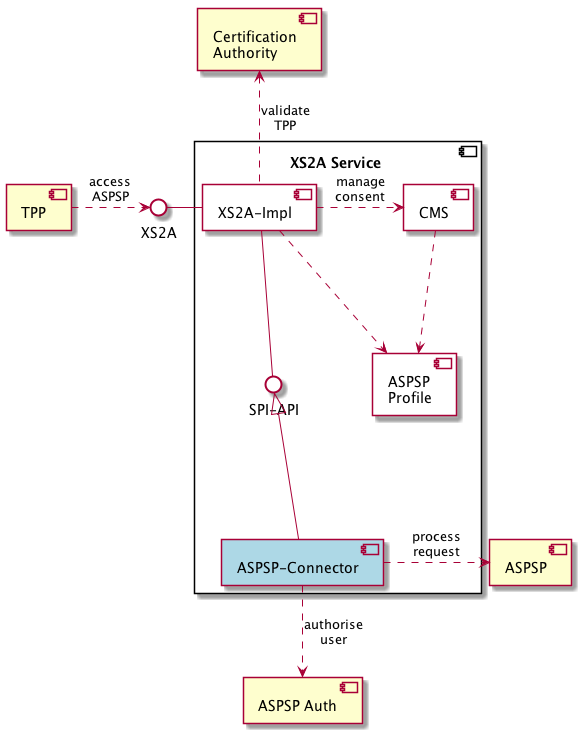

The diagram above was rendered by PlantUML. Its source (embedded in the PNG):
@startuml
skinparam componentStyle uml2

component "TPP" as TPP
component "ASPSP" as ASPSP
component "ASPSP Auth" as auth
component "Certification\nAuthority" as CA
interface XS2A #white

TPP .> XS2A : access\nASPSP

component "XS2A Service \n" {
    component "XS2A-Impl" as xs2aimpl #white
    component "CMS" as cms #white
    component "ASPSP\nProfile" as profile #white
    interface "SPI-API" as spi #white
    component "ASPSP-Connector" as connector #lightblue

    XS2A - xs2aimpl
    xs2aimpl -- spi
    spi <|--connector
    xs2aimpl .> cms : manage\nconsent
    xs2aimpl .> profile
    cms ..> profile

    CA <.. xs2aimpl : validate\nTPP

    connector .> ASPSP : process\nrequest
    connector ..> auth : authorise\nuser
}

@enduml